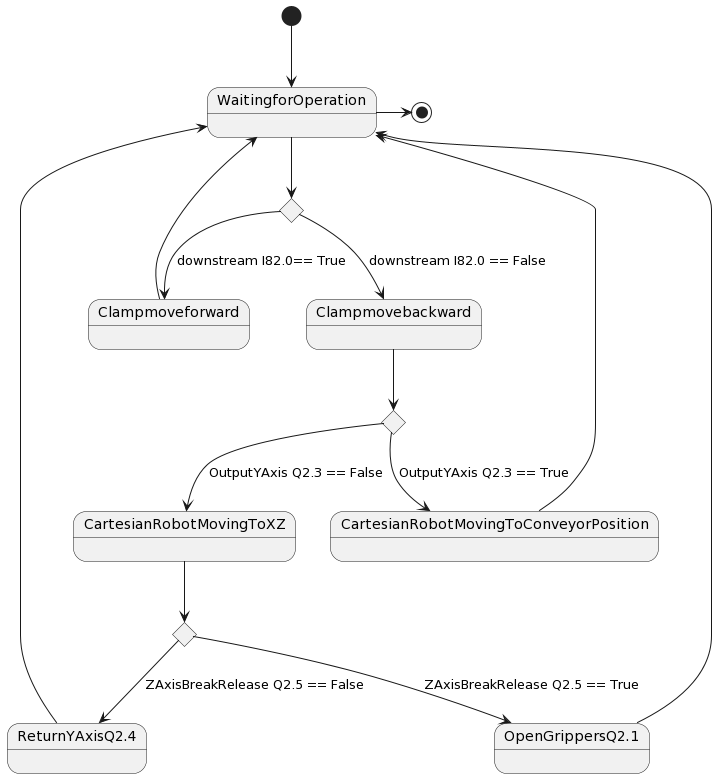

The diagram above was rendered by PlantUML. Its source (embedded in the PNG):
@startuml
state c <<choice>>
state c1 <<choice>>
state c2 <<choice>>
[*] -->WaitingforOperation

WaitingforOperation --> c
c -->Clampmoveforward : downstream I82.0== True
c -->Clampmovebackward : downstream I82.0 == False

Clampmovebackward -->c1
c1 -->CartesianRobotMovingToXZ : OutputYAxis Q2.3 == False
c1 --> CartesianRobotMovingToConveyorPosition : OutputYAxis Q2.3 == True

Clampmoveforward -up-> WaitingforOperation
CartesianRobotMovingToConveyorPosition -up-> WaitingforOperation

CartesianRobotMovingToXZ -->c2
c2 --> ReturnYAxisQ2.4 : ZAxisBreakRelease Q2.5 == False
c2 -->OpenGrippersQ2.1 : ZAxisBreakRelease Q2.5 == True

ReturnYAxisQ2.4 -up-> WaitingforOperation
OpenGrippersQ2.1 -up-> WaitingforOperation
WaitingforOperation -right-> [*]
@enduml